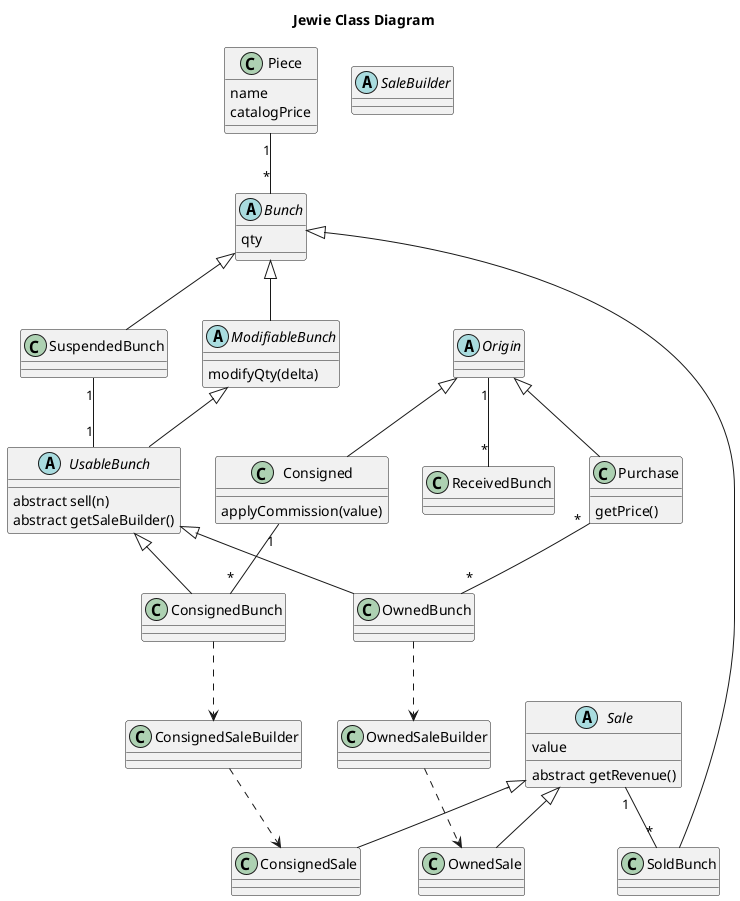

The diagram above was rendered by PlantUML. Its source (embedded in the PNG):
@startuml

title Jewie Class Diagram

class Piece {
    name
    catalogPrice
}

abstract class Bunch {
    qty
}
class SoldBunch extends Bunch
abstract class ModifiableBunch extends Bunch {
    modifyQty(delta)
}
abstract class UsableBunch extends ModifiableBunch {
    abstract sell(n)
    abstract getSaleBuilder()
}
class SuspendedBunch extends Bunch
SuspendedBunch "1"--"1" UsableBunch

class OwnedBunch extends UsableBunch
class ConsignedBunch extends UsableBunch

abstract class Sale {
    value
    abstract getRevenue()
}
class OwnedSale extends Sale
class ConsignedSale extends Sale

abstract class SaleBuilder

abstract class Origin
class ReceivedBunch
class Consigned extends Origin {
    applyCommission(value)
}
class Purchase extends Origin {
    getPrice()
}

Piece "1"--"*" Bunch

OwnedSaleBuilder ..> OwnedSale
ConsignedSaleBuilder ..> ConsignedSale
OwnedBunch ..> OwnedSaleBuilder
ConsignedBunch ..> ConsignedSaleBuilder

Consigned "1"--"*" ConsignedBunch
Purchase "*"--"*" OwnedBunch

Origin "1"--"*" ReceivedBunch

Sale "1"--"*" SoldBunch

@enduml